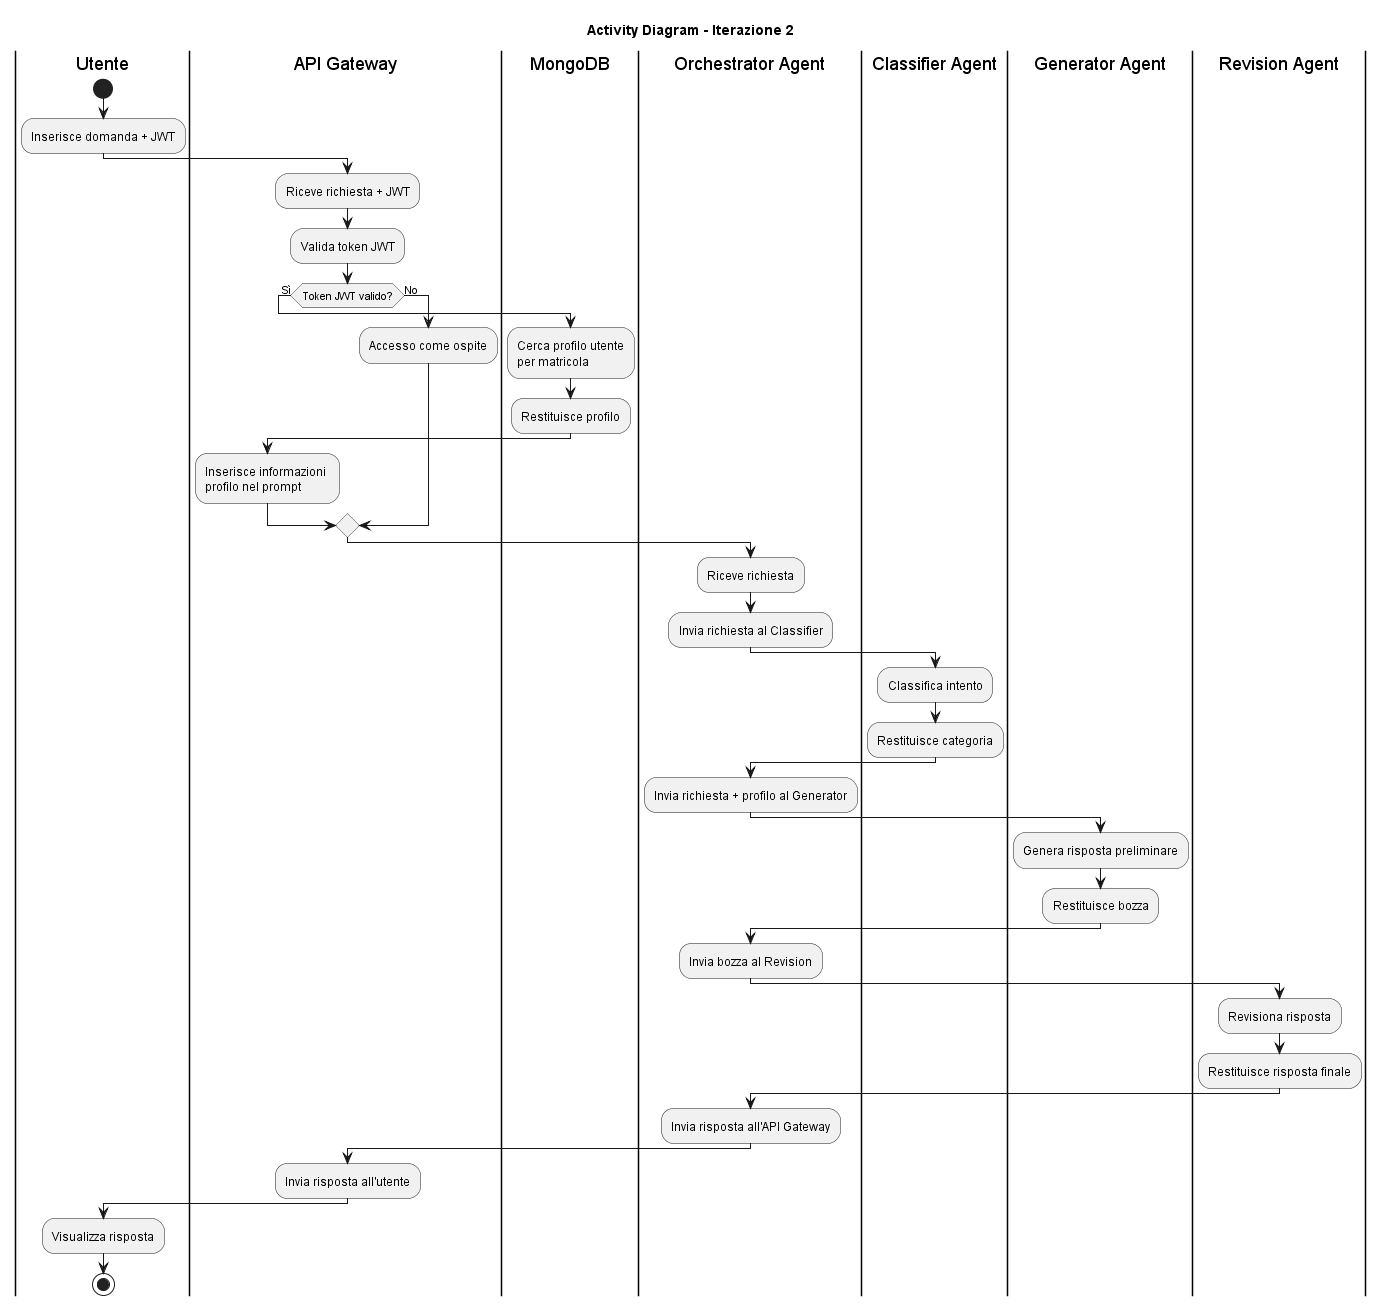

The diagram above was rendered by PlantUML. Its source (embedded in the PNG):
@startuml
title Activity Diagram - Iterazione 2

|Utente|
start
:Inserisce domanda + JWT;

|API Gateway|
:Riceve richiesta + JWT;
:Valida token JWT;

if (Token JWT valido?) then (Sì)
  |MongoDB|
  :Cerca profilo utente\nper matricola;
  :Restituisce profilo;

  |API Gateway|
  :Inserisce informazioni \nprofilo nel prompt;
else (No)
  |API Gateway|
  :Accesso come ospite;
endif

|Orchestrator Agent|
:Riceve richiesta;
:Invia richiesta al Classifier;

|Classifier Agent|
:Classifica intento;
:Restituisce categoria;

|Orchestrator Agent|
:Invia richiesta + profilo al Generator;

|Generator Agent|
:Genera risposta preliminare;
:Restituisce bozza;

|Orchestrator Agent|
:Invia bozza al Revision;

|Revision Agent|
:Revisiona risposta;
:Restituisce risposta finale;

|Orchestrator Agent|
:Invia risposta all'API Gateway;

|API Gateway|
:Invia risposta all'utente;

|Utente|
:Visualizza risposta;
stop

@enduml